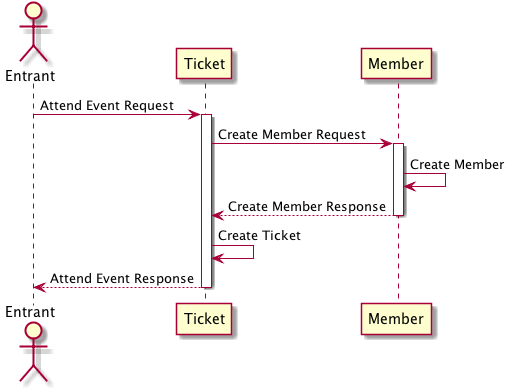

The diagram above was rendered by PlantUML. Its source (embedded in the PNG):
@startuml

actor Entrant

Entrant -> Ticket : Attend Event Request

activate Ticket
Ticket -> Member : Create Member Request

activate Member
Member -> Member : Create Member
Ticket <-- Member : Create Member Response
deactivate Member

Ticket -> Ticket : Create Ticket
Entrant <-- Ticket : Attend Event Response
deactivate Ticket

@enduml